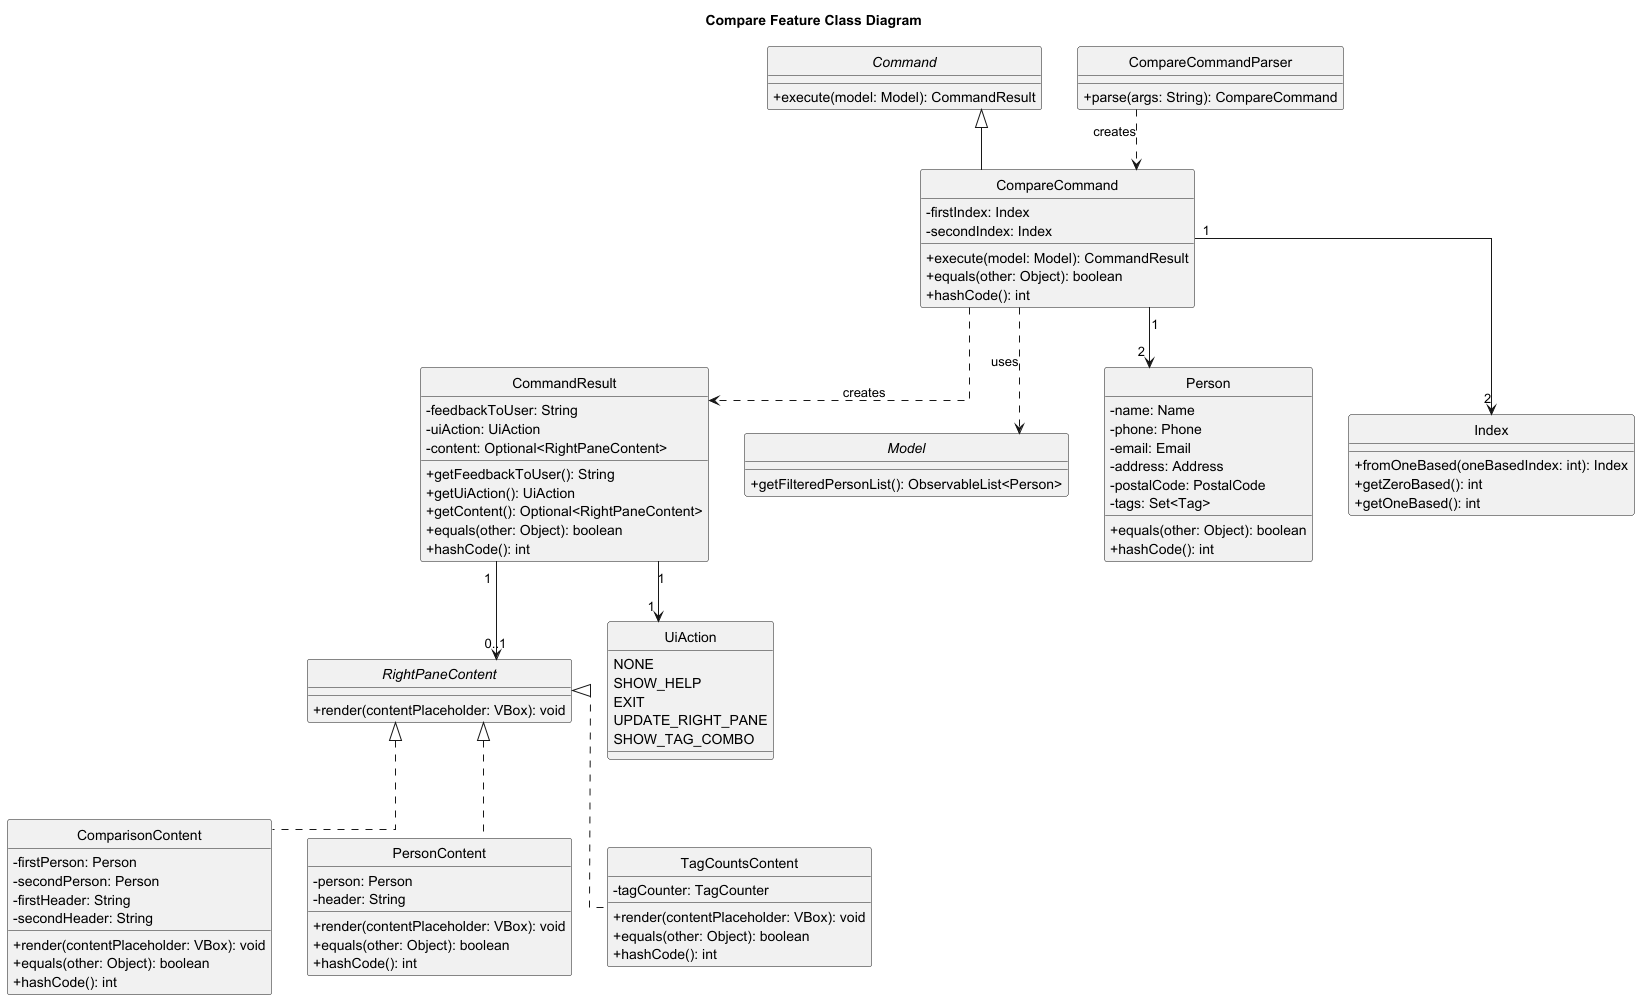

The diagram above was rendered by PlantUML. Its source (embedded in the PNG):
@startuml
title Compare Feature Class Diagram

hide circle
skinparam classAttributeIconSize 0
skinparam linetype ortho
skinparam classFontStyle plain


interface RightPaneContent {
    +render(contentPlaceholder: VBox): void
}

class ComparisonContent {
    -firstPerson: Person
    -secondPerson: Person
    -firstHeader: String
    -secondHeader: String
    +render(contentPlaceholder: VBox): void
    +equals(other: Object): boolean
    +hashCode(): int
}

class PersonContent {
    -person: Person
    -header: String
    +render(contentPlaceholder: VBox): void
    +equals(other: Object): boolean
    +hashCode(): int
}

class TagCountsContent {
    -tagCounter: TagCounter
    +render(contentPlaceholder: VBox): void
    +equals(other: Object): boolean
    +hashCode(): int
}

abstract class Command {
    +execute(model: Model): CommandResult
}

class CompareCommand {
    -firstIndex: Index
    -secondIndex: Index
    +execute(model: Model): CommandResult
    +equals(other: Object): boolean
    +hashCode(): int
}

class CompareCommandParser {
    +parse(args: String): CompareCommand
}

class CommandResult {
    -feedbackToUser: String
    -uiAction: UiAction
    -content: Optional<RightPaneContent>
    +getFeedbackToUser(): String
    +getUiAction(): UiAction
    +getContent(): Optional<RightPaneContent>
    +equals(other: Object): boolean
    +hashCode(): int
}

enum UiAction {
    NONE
    SHOW_HELP
    EXIT
    UPDATE_RIGHT_PANE
    SHOW_TAG_COMBO
}

interface Model {
    +getFilteredPersonList(): ObservableList<Person>
}

class Person {
    -name: Name
    -phone: Phone
    -email: Email
    -address: Address
    -postalCode: PostalCode
    -tags: Set<Tag>
    +equals(other: Object): boolean
    +hashCode(): int
}

class Index {
    +fromOneBased(oneBasedIndex: int): Index
    +getZeroBased(): int
    +getOneBased(): int
}

RightPaneContent <|.. ComparisonContent
RightPaneContent <|.. PersonContent
RightPaneContent <|.. TagCountsContent

Command <|-- CompareCommand

CompareCommandParser ..> CompareCommand : creates

CompareCommand ..> Model : uses
CompareCommand ..> CommandResult : creates
CompareCommand "1" --> "2" Index
CompareCommand "1" --> "2" Person

CommandResult "1" --> "1" UiAction
CommandResult "1" --> "0..1" RightPaneContent


@enduml